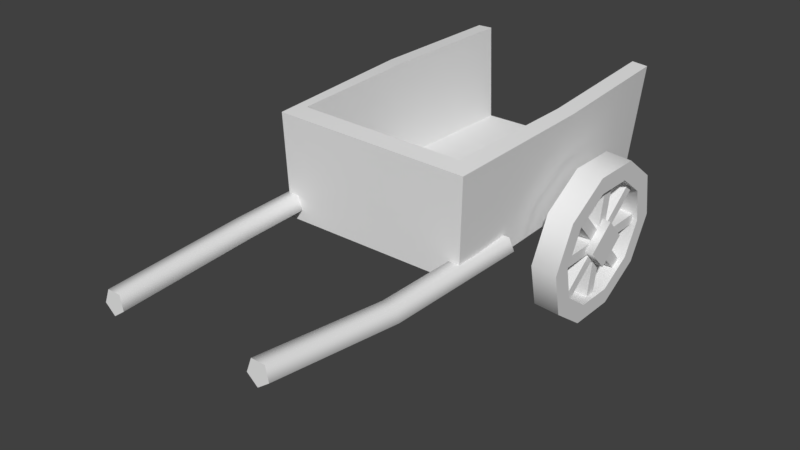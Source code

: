 # Source: prop-wagon.blend  (saved by Blender 2.79.0; exported with 4.5.12 LTS)
import bpy
from mathutils import Matrix  # noqa: F401  (used for matrix-valued properties, if any)

bpy.ops.wm.read_factory_settings(use_empty=True)
scene = bpy.context.scene
scene.name = 'Scene'

# ---- collections
col_collection_1 = bpy.data.collections.new('Collection 1'); scene.collection.children.link(col_collection_1)

# ---- world
world_world = bpy.data.worlds.new('World'); scene.world = world_world
world_world.color = (0.05088, 0.05088, 0.05088)
world_world.use_sun_shadow = False
world_world.sun_shadow_jitter_overblur = 0.0
world_world.cycles.sampling_method = 'MANUAL'

# ---- meshes
me_prop_wagon = bpy.data.meshes.new('prop-wagon')
me_prop_wagon.from_pydata([(-0.4912, 0.5, 0.9034), (0.5, 0.5, 0.9034), (-0.4869, 0.5, -0.5966), (0.4474, 0.5, -0.5966), (-0.521, 1.023, 0.9047), (0.5088, 1.001, 0.9032), (-0.5122, 1.079, -0.5983), (0.5123, 1.072, -0.594), (-0.5, 0.5, 0.1534), (0.4781, 0.5, 0.1534), (-0.5057, 1.08, 0.1535), (0.5483, 1.05, 0.1426), (-0.413, 0.5805, 0.8241), (0.4255, 0.5805, 0.8249), (-0.409, 0.58, -0.5963), (0.3765, 0.58, -0.5933), (-0.4407, 1.043, 0.8246), (0.43, 1.024, 0.8233), (-0.4322, 1.081, -0.5979), (0.433, 1.081, -0.5903), (-0.4222, 0.5799, 0.1537), (0.4039, 0.5788, 0.1546), (-0.4257, 1.082, 0.1539), (0.4686, 1.058, 0.144), (0.4183, 0.5232, 1.993), (0.5, 0.4975, 0.5695), (0.4756, 0.5647, 1.989), (0.5573, 0.5386, 0.576), (0.4537, 0.6318, 1.984), (0.5354, 0.6051, 0.5867), (0.3829, 0.6318, 1.984), (0.4646, 0.6051, 0.5867), (0.361, 0.5647, 1.989), (0.4427, 0.5386, 0.576), (0.454, 0.4608, 1.31), (0.5113, 0.5024, 1.309), (0.4894, 0.5697, 1.306), (0.4186, 0.5697, 1.306), (0.3967, 0.5024, 1.309), (-0.4123, 0.4953, 1.993), (-0.4942, 0.512, 0.642), (-0.355, 0.5368, 1.989), (-0.4369, 0.5536, 0.6405), (-0.3769, 0.6039, 1.984), (-0.4588, 0.6209, 0.6381), (-0.4477, 0.6039, 1.984), (-0.5296, 0.6209, 0.6381), (-0.4696, 0.5368, 1.989), (-0.5515, 0.5536, 0.6405), (-0.4506, 0.5173, 1.259), (-0.3933, 0.5589, 1.259), (-0.4151, 0.6263, 1.26), (-0.486, 0.6263, 1.26), (-0.5078, 0.5589, 1.259), (-0.5448, 0.3919, -0.06426), (0.5461, 0.3901, -0.06426), (-0.5413, 0.3277, -1.126e-08), (0.5334, 0.3271, -1.132e-08), (-0.5448, 0.3919, 0.06426), (0.5461, 0.3901, 0.06426), (-0.5482, 0.4561, -2.047e-08), (0.5588, 0.4531, -2.074e-08), (0.07737, 0.4296, -0.06426), (0.07208, 0.3656, -7.826e-09), (0.07737, 0.4296, 0.06426), (0.08266, 0.4937, -1.706e-08), (0.5513, 0.3955, -0.3198), (0.6847, 0.3846, -0.3198), (0.5359, 0.2082, -0.2587), (0.6693, 0.1972, -0.2587), (0.5264, 0.09243, -0.09882), (0.6598, 0.08146, -0.09882), (0.5264, 0.09243, 0.09882), (0.6598, 0.08146, 0.09882), (0.5359, 0.2082, 0.2587), (0.6693, 0.1972, 0.2587), (0.5513, 0.3955, 0.3198), (0.6847, 0.3846, 0.3198), (0.5667, 0.5829, 0.2587), (0.7001, 0.5719, 0.2587), (0.5762, 0.6987, 0.09882), (0.7096, 0.6877, 0.09882), (0.5762, 0.6987, -0.09882), (0.7096, 0.6877, -0.09882), (0.5667, 0.5829, -0.2587), (0.7001, 0.5719, -0.2587), (0.5513, 0.3955, -0.4174), (0.5312, 0.151, -0.3377), (0.6646, 0.1401, -0.3377), (0.6847, 0.3846, -0.4174), (0.5188, -6.971e-05, -0.129), (0.6522, -0.01104, -0.129), (0.5188, -6.971e-05, 0.129), (0.6522, -0.01104, 0.129), (0.5312, 0.151, 0.3377), (0.6646, 0.1401, 0.3377), (0.5513, 0.3955, 0.4174), (0.6847, 0.3846, 0.4174), (0.5714, 0.64, 0.3377), (0.7048, 0.6291, 0.3377), (0.5838, 0.7912, 0.129), (0.7172, 0.7802, 0.129), (0.5838, 0.7912, -0.129), (0.7172, 0.7802, -0.129), (0.5714, 0.64, -0.3377), (0.7048, 0.6291, -0.3377), (0.5368, 0.3967, -0.1251), (0.6992, 0.3834, -0.1251), (0.5265, 0.2721, -6.067e-09), (0.689, 0.2587, -7.277e-09), (0.5368, 0.3967, 0.1251), (0.6992, 0.3834, 0.1251), (0.547, 0.5214, -2.404e-08), (0.7094, 0.508, -2.525e-08), (0.5497, 0.04899, 0.02918), (0.6063, 0.7377, 0.02918), (0.5497, 0.04899, -0.02918), (0.6063, 0.7377, -0.02918), (0.6297, 0.04243, 0.02918), (0.6863, 0.7311, 0.02918), (0.6297, 0.04243, -0.02918), (0.6863, 0.7311, -0.02918), (0.5563, 0.1293, -0.2237), (0.5963, 0.6163, 0.2649), (0.5597, 0.1704, -0.2649), (0.5997, 0.6574, 0.2237), (0.6363, 0.1227, -0.2237), (0.6763, 0.6097, 0.2649), (0.6396, 0.1638, -0.2649), (0.6797, 0.6508, 0.2237), (0.5756, 0.3643, -0.3455), (0.5756, 0.3643, 0.3455), (0.5804, 0.4224, -0.3455), (0.5804, 0.4224, 0.3455), (0.6556, 0.3577, -0.3455), (0.6556, 0.3577, 0.3455), (0.6604, 0.4159, -0.3455), (0.6604, 0.4159, 0.3455), (0.5963, 0.6163, -0.2649), (0.5563, 0.1293, 0.2237), (0.5997, 0.6574, -0.2237), (0.5597, 0.1704, 0.2649), (0.6763, 0.6097, -0.2649), (0.6363, 0.1227, 0.2237), (0.6797, 0.6508, -0.2237), (0.6396, 0.1638, 0.2649), (-0.6742, 0.3852, -0.3198), (-0.5408, 0.396, -0.3198), (-0.6591, 0.1979, -0.2587), (-0.5256, 0.2087, -0.2587), (-0.6497, 0.08208, -0.09882), (-0.5162, 0.09288, -0.09882), (-0.6497, 0.08208, 0.09882), (-0.5162, 0.09288, 0.09882), (-0.6591, 0.1979, 0.2587), (-0.5256, 0.2087, 0.2587), (-0.6742, 0.3852, 0.3198), (-0.5408, 0.396, 0.3198), (-0.6894, 0.5726, 0.2587), (-0.5559, 0.5834, 0.2587), (-0.6987, 0.6884, 0.09882), (-0.5653, 0.6992, 0.09882), (-0.6987, 0.6884, -0.09882), (-0.5653, 0.6992, -0.09882), (-0.6894, 0.5726, -0.2587), (-0.5559, 0.5834, -0.2587), (-0.6742, 0.3852, -0.4174), (-0.6544, 0.1407, -0.3377), (-0.521, 0.1515, -0.3377), (-0.5408, 0.396, -0.4174), (-0.6422, -0.01043, -0.129), (-0.5087, 0.0003691, -0.129), (-0.6422, -0.01043, 0.129), (-0.5087, 0.0003691, 0.129), (-0.6544, 0.1407, 0.3377), (-0.521, 0.1515, 0.3377), (-0.6742, 0.3852, 0.4174), (-0.5408, 0.396, 0.4174), (-0.694, 0.6298, 0.3377), (-0.5605, 0.6406, 0.3377), (-0.7062, 0.7809, 0.129), (-0.5728, 0.7917, 0.129), (-0.7062, 0.7809, -0.129), (-0.5728, 0.7917, -0.129), (-0.694, 0.6298, -0.3377), (-0.5605, 0.6406, -0.3377), (-0.6887, 0.3841, -0.1251), (-0.5263, 0.3972, -0.1251), (-0.6786, 0.2594, -7.217e-09), (-0.5162, 0.2725, -6.026e-09), (-0.6887, 0.3841, 0.1251), (-0.5263, 0.3972, 0.1251), (-0.6988, 0.5087, -2.518e-08), (-0.5364, 0.5219, -2.399e-08), (-0.6196, 0.043, 0.02918), (-0.6753, 0.7318, 0.02918), (-0.6196, 0.043, -0.02918), (-0.6753, 0.7318, -0.02918), (-0.5396, 0.04947, 0.02918), (-0.5954, 0.7382, 0.02918), (-0.5396, 0.04947, -0.02918), (-0.5954, 0.7382, -0.02918), (-0.6261, 0.1233, -0.2237), (-0.6655, 0.6103, 0.2649), (-0.6294, 0.1644, -0.2649), (-0.6688, 0.6515, 0.2237), (-0.5461, 0.1298, -0.2237), (-0.5855, 0.6168, 0.2649), (-0.5495, 0.1709, -0.2649), (-0.5889, 0.6579, 0.2237), (-0.6451, 0.3583, -0.3455), (-0.6451, 0.3583, 0.3455), (-0.6498, 0.4165, -0.3455), (-0.6498, 0.4165, 0.3455), (-0.5652, 0.3648, -0.3455), (-0.5652, 0.3648, 0.3455), (-0.5699, 0.4229, -0.3455), (-0.5699, 0.4229, 0.3455), (-0.6655, 0.6103, -0.2649), (-0.6261, 0.1233, 0.2237), (-0.6688, 0.6515, -0.2237), (-0.6294, 0.1644, 0.2649), (-0.5855, 0.6168, -0.2649), (-0.5461, 0.1298, 0.2237), (-0.5889, 0.6579, -0.2237), (-0.5495, 0.1709, 0.2649)], [], [(8, 2, 3, 9), (9, 3, 7, 11), (8, 0, 4, 10), (0, 1, 5, 4), (2, 8, 10, 6), (1, 9, 11, 5), (0, 8, 9, 1), (20, 21, 15, 14), (21, 23, 19, 15), (20, 22, 16, 12), (12, 16, 17, 13), (14, 18, 22, 20), (13, 17, 23, 21), (12, 13, 21, 20), (3, 2, 14, 15), (10, 4, 16, 22), (4, 5, 17, 16), (11, 7, 19, 23), (7, 3, 15, 19), (2, 6, 18, 14), (6, 10, 22, 18), (5, 11, 23, 17), (34, 25, 27, 35), (35, 27, 29, 36), (36, 29, 31, 37), (27, 25, 33, 31, 29), (37, 31, 33, 38), (38, 33, 25, 34), (24, 26, 28, 30, 32), (32, 38, 34, 24), (30, 37, 38, 32), (28, 36, 37, 30), (26, 35, 36, 28), (24, 34, 35, 26), (49, 40, 42, 50), (50, 42, 44, 51), (51, 44, 46, 52), (42, 40, 48, 46, 44), (52, 46, 48, 53), (53, 48, 40, 49), (39, 41, 43, 45, 47), (47, 53, 49, 39), (45, 52, 53, 47), (43, 51, 52, 45), (41, 50, 51, 43), (39, 49, 50, 41), (62, 55, 57, 63), (63, 57, 59, 64), (64, 59, 61, 65), (65, 61, 55, 62), (60, 65, 62, 54), (58, 64, 65, 60), (56, 63, 64, 58), (54, 62, 63, 56), (86, 89, 88, 87), (87, 88, 91, 90), (90, 91, 93, 92), (92, 93, 95, 94), (94, 95, 97, 96), (96, 97, 99, 98), (98, 99, 101, 100), (100, 101, 103, 102), (102, 103, 105, 104), (104, 105, 89, 86), (68, 66, 86, 87), (67, 69, 88, 89), (70, 68, 87, 90), (69, 71, 91, 88), (72, 70, 90, 92), (71, 73, 93, 91), (74, 72, 92, 94), (73, 75, 95, 93), (76, 74, 94, 96), (75, 77, 97, 95), (78, 76, 96, 98), (77, 79, 99, 97), (80, 78, 98, 100), (79, 81, 101, 99), (82, 80, 100, 102), (81, 83, 103, 101), (84, 82, 102, 104), (83, 85, 105, 103), (66, 84, 104, 86), (85, 67, 89, 105), (66, 67, 85, 84), (84, 85, 83, 82), (82, 83, 81, 80), (80, 81, 79, 78), (78, 79, 77, 76), (76, 77, 75, 74), (74, 75, 73, 72), (72, 73, 71, 70), (70, 71, 69, 68), (68, 69, 67, 66), (106, 107, 109, 108), (108, 109, 111, 110), (109, 107, 113, 111), (110, 111, 113, 112), (112, 113, 107, 106), (106, 108, 110, 112), (114, 115, 117, 116), (116, 117, 121, 120), (120, 121, 119, 118), (118, 119, 115, 114), (124, 125, 129, 128), (122, 123, 125, 124), (128, 129, 127, 126), (126, 127, 123, 122), (132, 133, 137, 136), (130, 131, 133, 132), (136, 137, 135, 134), (134, 135, 131, 130), (140, 141, 145, 144), (138, 139, 141, 140), (144, 145, 143, 142), (142, 143, 139, 138), (166, 169, 168, 167), (167, 168, 171, 170), (170, 171, 173, 172), (172, 173, 175, 174), (174, 175, 177, 176), (176, 177, 179, 178), (178, 179, 181, 180), (180, 181, 183, 182), (182, 183, 185, 184), (184, 185, 169, 166), (148, 146, 166, 167), (147, 149, 168, 169), (150, 148, 167, 170), (149, 151, 171, 168), (152, 150, 170, 172), (151, 153, 173, 171), (154, 152, 172, 174), (153, 155, 175, 173), (156, 154, 174, 176), (155, 157, 177, 175), (158, 156, 176, 178), (157, 159, 179, 177), (160, 158, 178, 180), (159, 161, 181, 179), (162, 160, 180, 182), (161, 163, 183, 181), (164, 162, 182, 184), (163, 165, 185, 183), (146, 164, 184, 166), (165, 147, 169, 185), (146, 147, 165, 164), (164, 165, 163, 162), (162, 163, 161, 160), (160, 161, 159, 158), (158, 159, 157, 156), (156, 157, 155, 154), (154, 155, 153, 152), (152, 153, 151, 150), (150, 151, 149, 148), (148, 149, 147, 146), (186, 187, 189, 188), (188, 189, 191, 190), (189, 187, 193, 191), (190, 191, 193, 192), (192, 193, 187, 186), (186, 188, 190, 192), (194, 195, 197, 196), (196, 197, 201, 200), (200, 201, 199, 198), (198, 199, 195, 194), (204, 205, 209, 208), (202, 203, 205, 204), (208, 209, 207, 206), (206, 207, 203, 202), (212, 213, 217, 216), (210, 211, 213, 212), (216, 217, 215, 214), (214, 215, 211, 210), (220, 221, 225, 224), (218, 219, 221, 220), (224, 225, 223, 222), (222, 223, 219, 218)])
me_prop_wagon.polygons.foreach_set('use_smooth', [1, 1, 1, 1, 1, 1, 1, 1, 1, 1, 1, 1, 1, 1, 1, 1, 1, 1, 1, 1, 1, 1, 1, 1, 1, 1, 1, 1, 1, 1, 1, 1, 1, 1, 1, 1, 1, 1, 1, 1, 1, 1, 1, 1, 1, 1, 1, 1, 1, 1, 1, 1, 1, 1, 1, 1, 1, 1, 1, 1, 1, 1, 1, 1, 0, 0, 0, 0, 0, 0, 0, 0, 0, 0, 0, 0, 0, 0, 0, 0, 0, 0, 0, 0, 1, 1, 1, 1, 1, 1, 1, 1, 1, 1, 1, 1, 0, 1, 1, 0, 0, 0, 0, 0, 0, 0, 0, 0, 0, 0, 0, 0, 0, 0, 0, 0, 1, 1, 1, 1, 1, 1, 1, 1, 1, 1, 0, 0, 0, 0, 0, 0, 0, 0, 0, 0, 0, 0, 0, 0, 0, 0, 0, 0, 0, 0, 1, 1, 1, 1, 1, 1, 1, 1, 1, 1, 1, 1, 0, 1, 1, 0, 0, 0, 0, 0, 0, 0, 0, 0, 0, 0, 0, 0, 0, 0, 0, 0])
_k = set([(0, 1), (0, 4), (0, 8), (1, 5), (1, 9), (2, 3), (2, 6), (2, 8), (2, 14), (3, 7), (3, 9), (3, 15), (4, 5), (4, 10), (5, 11), (6, 10), (6, 18), (7, 11), (7, 19), (12, 13), (12, 16), (12, 20), (13, 17), (13, 21), (14, 15), (14, 18), (14, 20), (15, 19), (15, 21), (16, 17), (16, 22), (17, 23), (18, 22), (19, 23), (24, 26), (24, 32), (25, 27), (25, 33), (26, 28), (27, 29), (28, 30), (29, 31), (30, 32), (31, 33), (39, 41), (39, 47), (40, 42), (40, 48), (41, 43), (42, 44), (43, 45), (44, 46), (45, 47), (46, 48), (66, 68), (66, 84), (67, 69), (67, 85), (68, 70), (69, 71), (70, 72), (71, 73), (72, 74), (73, 75), (74, 76), (75, 77), (76, 78), (77, 79), (78, 80), (79, 81), (80, 82), (81, 83), (82, 84), (83, 85), (86, 87), (86, 104), (87, 90), (88, 89), (88, 91), (89, 105), (90, 92), (91, 93), (92, 94), (93, 95), (94, 96), (95, 97), (96, 98), (97, 99), (98, 100), (99, 101), (100, 102), (101, 103), (102, 104), (103, 105), (106, 108), (106, 112), (107, 109), (107, 113), (108, 110), (109, 111), (110, 112), (111, 113), (146, 148), (146, 164), (147, 149), (147, 165), (148, 150), (149, 151), (150, 152), (151, 153), (152, 154), (153, 155), (154, 156), (155, 157), (156, 158), (157, 159), (158, 160), (159, 161), (160, 162), (161, 163), (162, 164), (163, 165), (166, 167), (166, 184), (167, 170), (168, 169), (168, 171), (169, 185), (170, 172), (171, 173), (172, 174), (173, 175), (174, 176), (175, 177), (176, 178), (177, 179), (178, 180), (179, 181), (180, 182), (181, 183), (182, 184), (183, 185), (186, 188), (186, 192), (187, 189), (187, 193), (188, 190), (189, 191), (190, 192), (191, 193)])
me_prop_wagon.attributes.new('sharp_edge', 'BOOLEAN', 'EDGE').data.foreach_set('value', [ (min(e.vertices), max(e.vertices)) in _k for e in me_prop_wagon.edges])
_uv = me_prop_wagon.uv_layers.new(name='UVMap')
_uv.uv.foreach_set('vector', [0.7032, 0.4982, 0.6803, 0.9883, 0.06952, 0.9704, 0.06381, 0.4795, 0.5482, 0.6241, 0.5426, -0.005647, 1.025, -0.005647, 1.013, 0.6133, 0.5366, 0.6205, 0.5355, 1.25, 0.04556, 1.25, 0.04586, 0.6193, 0.3852, 0.9992, 0.3754, -0.0003765, 0.8805, -0.0003751, 0.8921, 1.038, 0.5383, -0.008925, 0.5366, 0.6205, 0.04586, 0.6193, 0.05183, -0.01151, 0.5504, 1.254, 0.5482, 0.6241, 1.013, 0.6133, 1.025, 1.252, 0.7118, 0.007703, 0.7032, 0.4982, 0.06381, 0.4795, 0.06381, -0.01126, 0.2005, 0.3937, 0.7408, 0.3951, 0.721, 0.8842, 0.2073, 0.8842, 0.5341, 0.7191, 0.2021, 0.7067, 0.1943, 0.0005106, 0.5383, 0.0005108, 0.5389, 0.722, 0.8815, 0.7224, 0.8598, 1.367, 0.5385, 1.366, 0.7243, 0.9767, 0.3773, 1.008, 0.3913, 0.01509, 0.7243, 0.02016, 0.5393, 0.001667, 0.8814, 0.0005106, 0.8815, 0.7224, 0.5389, 0.722, 0.5311, 1.363, 0.2175, 1.36, 0.2021, 0.7067, 0.5341, 0.7191, 0.2081, -0.0448, 0.7566, -0.04322, 0.7408, 0.3951, 0.2005, 0.3937, 0.3807, 0.06806, 0.3807, 0.8445, 0.3142, 0.7798, 0.3142, 0.1269, 0.3424, 0.5093, 0.3521, 1.01, 0.298, 0.9557, 0.2892, 0.5093, 0.3974, 1.152, 0.3974, 0.3163, 0.4648, 0.3806, 0.4647, 1.087, 0.2117, 0.4995, 0.236, 0.009896, 0.2891, 0.01223, 0.2649, 0.5003, 0.3806, 0.2095, 0.3875, 0.8211, 0.3022, 0.7461, 0.2956, 0.2098, 0.2166, 0.8233, 0.209, 0.207, 0.294, 0.2073, 0.3021, 0.7409, 0.3489, 0.009896, 0.3424, 0.5093, 0.2892, 0.5093, 0.2957, 0.009896, 0.2352, 1.006, 0.2117, 0.4995, 0.2649, 0.5003, 0.2891, 0.9522, 0.6988, 0.1732, 0.6757, 0.5436, 0.656, 0.5403, 0.6738, 0.174, 0.6738, 0.174, 0.656, 0.5403, 0.6067, 0.535, 0.6188, 0.1754, 0.6188, 0.1754, 0.6067, 0.535, 0.5857, 0.535, 0.597, 0.1754, 0.4687, 0.4788, 0.4328, 0.5049, 0.3969, 0.4788, 0.4106, 0.4365, 0.455, 0.4365, 0.597, 0.1754, 0.5857, 0.535, 0.6302, 0.5403, 0.6495, 0.174, 0.6495, 0.174, 0.6302, 0.5403, 0.6757, 0.5436, 0.6988, 0.1732, 0.4825, 0.4365, 0.5269, 0.4365, 0.5406, 0.4788, 0.5047, 0.5049, 0.4688, 0.4788, 0.6343, -0.1664, 0.6495, 0.174, 0.6988, 0.1732, 0.6922, -0.1681, 0.5887, -0.1637, 0.597, 0.1754, 0.6495, 0.174, 0.6343, -0.1664, 0.6187, -0.1637, 0.6188, 0.1754, 0.597, 0.1754, 0.5887, -0.1637, 0.6746, -0.1664, 0.6738, 0.174, 0.6188, 0.1754, 0.6187, -0.1637, 0.6922, -0.1681, 0.6988, 0.1732, 0.6738, 0.174, 0.6746, -0.1664, 0.2409, 0.5773, 0.2275, 0.8855, 0.2742, 0.8863, 0.2932, 0.5769, 0.2932, 0.5769, 0.2742, 0.8863, 0.3178, 0.8875, 0.3383, 0.5763, 0.3383, 0.5763, 0.3178, 0.8875, 0.2956, 0.8875, 0.3123, 0.5763, 0.5406, 0.4103, 0.5047, 0.4365, 0.4688, 0.4103, 0.4825, 0.3681, 0.5269, 0.3681, 0.3123, 0.5763, 0.2956, 0.8875, 0.2462, 0.8863, 0.2593, 0.5769, 0.2593, 0.5769, 0.2462, 0.8863, 0.2275, 0.8855, 0.2409, 0.5773, 0.455, 0.3681, 0.4687, 0.4103, 0.4328, 0.4365, 0.3969, 0.4103, 0.4106, 0.3681, 0.252, 0.2118, 0.2593, 0.5769, 0.2409, 0.5773, 0.2306, 0.2102, 0.3095, 0.2145, 0.3123, 0.5763, 0.2593, 0.5769, 0.252, 0.2118, 0.3378, 0.2145, 0.3383, 0.5763, 0.3123, 0.5763, 0.3095, 0.2145, 0.2877, 0.2118, 0.2932, 0.5769, 0.3383, 0.5763, 0.3378, 0.2145, 0.2306, 0.2102, 0.2409, 0.5773, 0.2932, 0.5769, 0.2877, 0.2118, 0.2383, 0.4531, 0.2394, 0.2247, 0.283, 0.2285, 0.283, 0.4552, 0.283, 0.4552, 0.283, 0.2285, 0.3266, 0.2247, 0.3276, 0.4531, 0.3276, 0.4531, 0.3266, 0.2247, 0.3702, 0.221, 0.3716, 0.451, 0.1944, 0.451, 0.1958, 0.221, 0.2394, 0.2247, 0.2383, 0.4531, 0.1966, 0.7555, 0.1944, 0.451, 0.2383, 0.4531, 0.2404, 0.7554, 0.3256, 0.7554, 0.3276, 0.4531, 0.3716, 0.451, 0.3694, 0.7555, 0.283, 0.7555, 0.283, 0.4552, 0.3276, 0.4531, 0.3256, 0.7554, 0.2404, 0.7554, 0.2383, 0.4531, 0.283, 0.4552, 0.283, 0.7555, 0.9807, 0.204, 0.9288, 0.204, 0.9288, 0.1041, 0.9807, 0.1041, 0.9807, 0.1041, 0.9288, 0.1041, 0.9288, 0.004107, 0.9807, 0.004107, 0.9807, 1.004, 0.9288, 1.004, 0.9288, 0.9037, 0.9807, 0.9037, 0.9807, 0.9037, 0.9288, 0.9037, 0.9288, 0.8038, 0.9807, 0.8038, 0.9807, 0.8038, 0.9288, 0.8038, 0.9288, 0.7038, 0.9807, 0.7038, 0.9807, 0.7038, 0.9288, 0.7038, 0.9288, 0.6039, 0.9807, 0.6039, 0.9807, 0.6039, 0.9288, 0.6039, 0.9288, 0.5039, 0.9807, 0.5039, 0.9807, 0.5039, 0.9288, 0.5039, 0.9288, 0.4039, 0.9807, 0.4039, 0.9807, 0.4039, 0.9288, 0.4039, 0.9288, 0.304, 0.9807, 0.304, 0.9807, 0.304, 0.9288, 0.304, 0.9288, 0.204, 0.9807, 0.204, 0.1574, 0.1152, 0.1235, 0.1042, 0.1235, 0.08659, 0.1678, 0.101, 0.257, 0.1222, 0.2349, 0.1525, 0.2173, 0.1468, 0.2461, 0.1072, 0.1784, 0.1441, 0.1574, 0.1152, 0.1678, 0.101, 0.1952, 0.1387, 0.2349, 0.1525, 0.2349, 0.19, 0.2173, 0.1957, 0.2173, 0.1468, 0.1784, 0.1798, 0.1784, 0.1441, 0.1952, 0.1387, 0.1952, 0.1852, 0.2349, 0.19, 0.257, 0.2203, 0.2461, 0.2353, 0.2173, 0.1957, 0.1574, 0.2086, 0.1784, 0.1798, 0.1952, 0.1852, 0.1678, 0.2229, 0.257, 0.2203, 0.2926, 0.2319, 0.2926, 0.2504, 0.2461, 0.2353, 0.1235, 0.2197, 0.1574, 0.2086, 0.1678, 0.2229, 0.1235, 0.2373, 0.2926, 0.2319, 0.3283, 0.2203, 0.3391, 0.2353, 0.2926, 0.2504, 0.08958, 0.2086, 0.1235, 0.2197, 0.1235, 0.2373, 0.07923, 0.2229, 0.3283, 0.2203, 0.3503, 0.19, 0.3679, 0.1957, 0.3391, 0.2353, 0.06861, 0.1798, 0.08958, 0.2086, 0.07923, 0.2229, 0.05186, 0.1852, 0.3503, 0.19, 0.3503, 0.1525, 0.3679, 0.1468, 0.3679, 0.1957, 0.06861, 0.1441, 0.06861, 0.1798, 0.05186, 0.1852, 0.05186, 0.1387, 0.3503, 0.1525, 0.3283, 0.1222, 0.3391, 0.1072, 0.3679, 0.1468, 0.08958, 0.1152, 0.06861, 0.1441, 0.05186, 0.1387, 0.07923, 0.101, 0.3283, 0.1222, 0.2926, 0.1106, 0.2926, 0.09209, 0.3391, 0.1072, 0.1235, 0.1042, 0.08958, 0.1152, 0.07923, 0.101, 0.1235, 0.08659, 0.2926, 0.1106, 0.257, 0.1222, 0.2461, 0.1072, 0.2926, 0.09209, 0.7947, 0.2807, 0.7428, 0.2807, 0.7428, 0.2042, 0.7947, 0.2042, 0.7947, 0.2042, 0.7428, 0.2042, 0.7428, 0.1276, 0.7947, 0.1276, 0.7947, 0.1276, 0.7428, 0.1276, 0.7428, 0.05098, 0.7947, 0.05098, 0.7947, 0.8169, 0.7428, 0.8169, 0.7428, 0.7403, 0.7947, 0.7403, 0.7947, 0.7403, 0.7428, 0.7403, 0.7428, 0.6637, 0.7947, 0.6637, 0.7947, 0.6637, 0.7428, 0.6637, 0.7428, 0.5871, 0.7947, 0.5871, 0.7947, 0.5871, 0.7428, 0.5871, 0.7428, 0.5105, 0.7947, 0.5105, 0.7947, 0.5105, 0.7428, 0.5105, 0.7428, 0.4339, 0.7947, 0.4339, 0.7947, 0.4339, 0.7428, 0.4339, 0.7428, 0.3573, 0.7947, 0.3573, 0.7947, 0.3573, 0.7428, 0.3573, 0.7428, 0.2807, 0.7947, 0.2807, 0.2236, 0.8641, 0.2868, 0.8641, 0.2868, 0.9326, 0.2236, 0.9326, 0.2236, 0.6584, 0.2868, 0.6584, 0.2868, 0.727, 0.2236, 0.727, 0.2364, 0.5608, 0.3049, 0.5608, 0.3049, 0.6293, 0.2364, 0.6293, 0.2236, 0.727, 0.2868, 0.727, 0.2868, 0.7955, 0.2236, 0.7955, 0.2236, 0.7955, 0.2868, 0.7955, 0.2868, 0.8641, 0.2236, 0.8641, 0.2997, 0.5395, 0.2311, 0.5395, 0.2311, 0.4709, 0.2997, 0.4709, 0.4941, 0.9101, 0.4941, 0.6423, 0.5167, 0.6423, 0.5167, 0.9101, 0.4093, 0.9101, 0.4093, 0.6423, 0.4404, 0.6423, 0.4404, 0.9101, 0.4404, 0.9101, 0.4404, 0.6423, 0.463, 0.6423, 0.463, 0.9101, 0.463, 0.9101, 0.463, 0.6423, 0.4941, 0.6423, 0.4941, 0.9101, 0.1662, 0.6483, 0.1662, 0.9161, 0.1351, 0.9161, 0.1351, 0.6483, 0.08141, 0.6483, 0.08141, 0.9161, 0.05879, 0.9161, 0.05879, 0.6483, 0.1351, 0.6483, 0.1351, 0.9161, 0.1125, 0.9161, 0.1125, 0.6483, 0.1125, 0.6483, 0.1125, 0.9161, 0.08141, 0.9161, 0.08141, 0.6483, 0.5328, 0.03892, 0.5328, 0.3067, 0.5017, 0.3067, 0.5017, 0.03892, 0.448, 0.03892, 0.448, 0.3067, 0.4254, 0.3067, 0.4254, 0.03892, 0.5017, 0.03892, 0.5017, 0.3067, 0.4791, 0.3067, 0.4791, 0.03892, 0.4791, 0.03892, 0.4791, 0.3067, 0.448, 0.3067, 0.448, 0.03892, 0.1685, 0.2967, 0.1685, 0.5645, 0.1374, 0.5645, 0.1374, 0.2967, 0.08374, 0.2967, 0.08374, 0.5645, 0.06113, 0.5645, 0.06113, 0.2967, 0.1374, 0.2967, 0.1374, 0.5645, 0.1148, 0.5645, 0.1148, 0.2967, 0.1148, 0.2967, 0.1148, 0.5645, 0.08374, 0.5645, 0.08374, 0.2967, 0.6312, 0.07114, 0.5794, 0.07114, 0.5794, -0.02882, 0.6312, -0.02882, 0.6312, -0.02882, 0.5794, -0.02882, 0.5794, -0.1288, 0.6312, -0.1288, 0.6312, 0.8708, 0.5794, 0.8708, 0.5794, 0.7709, 0.6312, 0.7709, 0.6312, 0.7709, 0.5794, 0.7709, 0.5794, 0.6709, 0.6312, 0.6709, 0.6312, 0.6709, 0.5794, 0.6709, 0.5794, 0.5709, 0.6312, 0.5709, 0.6312, 0.5709, 0.5794, 0.5709, 0.5794, 0.471, 0.6312, 0.471, 0.6312, 0.471, 0.5794, 0.471, 0.5794, 0.371, 0.6312, 0.371, 0.6312, 0.371, 0.5794, 0.371, 0.5794, 0.2711, 0.6312, 0.2711, 0.6312, 0.2711, 0.5794, 0.2711, 0.5794, 0.1711, 0.6312, 0.1711, 0.6312, 0.1711, 0.5794, 0.1711, 0.5794, 0.07114, 0.6312, 0.07114, 0.1574, 0.1152, 0.1235, 0.1042, 0.1235, 0.08659, 0.1678, 0.101, 0.257, 0.1222, 0.2349, 0.1525, 0.2173, 0.1468, 0.2461, 0.1072, 0.1784, 0.1441, 0.1574, 0.1152, 0.1678, 0.101, 0.1952, 0.1387, 0.2349, 0.1525, 0.2349, 0.19, 0.2173, 0.1957, 0.2173, 0.1468, 0.1784, 0.1798, 0.1784, 0.1441, 0.1952, 0.1387, 0.1952, 0.1852, 0.2349, 0.19, 0.257, 0.2203, 0.2461, 0.2353, 0.2173, 0.1957, 0.1574, 0.2086, 0.1784, 0.1798, 0.1952, 0.1852, 0.1678, 0.2229, 0.257, 0.2203, 0.2926, 0.2319, 0.2926, 0.2504, 0.2461, 0.2353, 0.1235, 0.2197, 0.1574, 0.2086, 0.1678, 0.2229, 0.1235, 0.2373, 0.2926, 0.2319, 0.3283, 0.2203, 0.3391, 0.2353, 0.2926, 0.2504, 0.08958, 0.2086, 0.1235, 0.2197, 0.1235, 0.2373, 0.07923, 0.2229, 0.3283, 0.2203, 0.3503, 0.19, 0.3679, 0.1957, 0.3391, 0.2353, 0.06861, 0.1798, 0.08958, 0.2086, 0.07923, 0.2229, 0.05186, 0.1852, 0.3503, 0.19, 0.3503, 0.1525, 0.3679, 0.1468, 0.3679, 0.1957, 0.06861, 0.1441, 0.06861, 0.1798, 0.05186, 0.1852, 0.05186, 0.1387, 0.3503, 0.1525, 0.3283, 0.1222, 0.3391, 0.1072, 0.3679, 0.1468, 0.08958, 0.1152, 0.06861, 0.1441, 0.05186, 0.1387, 0.07923, 0.101, 0.3283, 0.1222, 0.2926, 0.1106, 0.2926, 0.09209, 0.3391, 0.1072, 0.1235, 0.1042, 0.08958, 0.1152, 0.07923, 0.101, 0.1235, 0.08659, 0.2926, 0.1106, 0.257, 0.1222, 0.2461, 0.1072, 0.2926, 0.09209, 0.7947, 0.2807, 0.7428, 0.2807, 0.7428, 0.2042, 0.7947, 0.2042, 0.7947, 0.2042, 0.7428, 0.2042, 0.7428, 0.1276, 0.7947, 0.1276, 0.7947, 0.1276, 0.7428, 0.1276, 0.7428, 0.05098, 0.7947, 0.05098, 0.7947, 0.8169, 0.7428, 0.8169, 0.7428, 0.7403, 0.7947, 0.7403, 0.7947, 0.7403, 0.7428, 0.7403, 0.7428, 0.6637, 0.7947, 0.6637, 0.7947, 0.6637, 0.7428, 0.6637, 0.7428, 0.5871, 0.7947, 0.5871, 0.7947, 0.5871, 0.7428, 0.5871, 0.7428, 0.5105, 0.7947, 0.5105, 0.7947, 0.5105, 0.7428, 0.5105, 0.7428, 0.4339, 0.7947, 0.4339, 0.7947, 0.4339, 0.7428, 0.4339, 0.7428, 0.3573, 0.7947, 0.3573, 0.7947, 0.3573, 0.7428, 0.3573, 0.7428, 0.2807, 0.7947, 0.2807, 0.2236, 0.8641, 0.2868, 0.8641, 0.2868, 0.9326, 0.2236, 0.9326, 0.2236, 0.6584, 0.2868, 0.6584, 0.2868, 0.727, 0.2236, 0.727, 0.2364, 0.5608, 0.3049, 0.5608, 0.3049, 0.6293, 0.2364, 0.6293, 0.2236, 0.727, 0.2868, 0.727, 0.2868, 0.7955, 0.2236, 0.7955, 0.2236, 0.7955, 0.2868, 0.7955, 0.2868, 0.8641, 0.2236, 0.8641, 0.2997, 0.5395, 0.2311, 0.5395, 0.2311, 0.4709, 0.2997, 0.4709, 0.4941, 0.9101, 0.4941, 0.6423, 0.5167, 0.6423, 0.5167, 0.9101, 0.4093, 0.9101, 0.4093, 0.6423, 0.4404, 0.6423, 0.4404, 0.9101, 0.4404, 0.9101, 0.4404, 0.6423, 0.463, 0.6423, 0.463, 0.9101, 0.463, 0.9101, 0.463, 0.6423, 0.4941, 0.6423, 0.4941, 0.9101, 0.1662, 0.6483, 0.1662, 0.9161, 0.1351, 0.9161, 0.1351, 0.6483, 0.08141, 0.6483, 0.08141, 0.9161, 0.05879, 0.9161, 0.05879, 0.6483, 0.1351, 0.6483, 0.1351, 0.9161, 0.1125, 0.9161, 0.1125, 0.6483, 0.1125, 0.6483, 0.1125, 0.9161, 0.08141, 0.9161, 0.08141, 0.6483, 0.5328, 0.03892, 0.5328, 0.3067, 0.5017, 0.3067, 0.5017, 0.03892, 0.448, 0.03892, 0.448, 0.3067, 0.4254, 0.3067, 0.4254, 0.03892, 0.5017, 0.03892, 0.5017, 0.3067, 0.4791, 0.3067, 0.4791, 0.03892, 0.4791, 0.03892, 0.4791, 0.3067, 0.448, 0.3067, 0.448, 0.03892, 0.1685, 0.2967, 0.1685, 0.5645, 0.1374, 0.5645, 0.1374, 0.2967, 0.08374, 0.2967, 0.08374, 0.5645, 0.06113, 0.5645, 0.06113, 0.2967, 0.1374, 0.2967, 0.1374, 0.5645, 0.1148, 0.5645, 0.1148, 0.2967, 0.1148, 0.2967, 0.1148, 0.5645, 0.08374, 0.5645, 0.08374, 0.2967])
me_prop_wagon.use_remesh_preserve_volume = False
me_prop_wagon.use_remesh_preserve_attributes = False
me_prop_wagon.use_mirror_vertex_groups = False
me_prop_wagon.update()

# ---- objects
ob_prop_wagon = bpy.data.objects.new('prop-wagon', me_prop_wagon)

# ---- transforms, parenting, visibility, modifiers, constraints
ob_prop_wagon.location = (0.0, -4.441e-16, 0.0)
ob_prop_wagon.rotation_euler = (1.571, -0.0, 0.0)
ob_prop_wagon.lineart.crease_threshold = 0.0
_m = ob_prop_wagon.modifiers.new('EdgeSplit', 'EDGE_SPLIT')
_m.use_edge_angle = False

# ---- collection membership
col_collection_1.objects.link(ob_prop_wagon)

# ---- scene / render settings (as saved in the file)
scene.frame_start = 0; scene.frame_end = 250; scene.frame_set(0)
scene.render.engine = 'BLENDER_EEVEE_NEXT'
scene.render.resolution_percentage = 50
scene.render.fps = 30
scene.render.dither_intensity = 0.0
scene.cycles.use_denoising = False
scene.cycles.samples = 128
scene.cycles.sampling_pattern = 'TABULATED_SOBOL'
scene.cycles.use_adaptive_sampling = False
scene.cycles.use_light_tree = False
scene.cycles.blur_glossy = 0.0
scene.cycles.sample_clamp_indirect = 0.0
scene.view_settings.view_transform = 'Standard'
bpy.context.view_layer.update()

# ---- added for rendering (the .blend has no active camera and no usable light): camera, sun
cam_auto = bpy.data.cameras.new('AutoCamera')
cam_auto.lens = 50.0
cam_auto.sensor_width = 36.0
cam_auto.clip_end = 1000.0
ob_auto_camera = bpy.data.objects.new('AutoCamera', cam_auto)
scene.collection.objects.link(ob_auto_camera)
ob_auto_camera.location = (2.92184, -4.19687, 2.86878)
ob_auto_camera.rotation_euler = (1.09748, -7.21219e-08, 0.694738)
scene.camera = ob_auto_camera
light_auto_sun = bpy.data.lights.new('AutoSun', 'SUN')
light_auto_sun.energy = 3.0
light_auto_sun.angle = 0.0523599
ob_auto_sun = bpy.data.objects.new('AutoSun', light_auto_sun)
scene.collection.objects.link(ob_auto_sun)
ob_auto_sun.rotation_euler = (0.872665, 0.174533, 0.523599)
bpy.context.view_layer.update()
